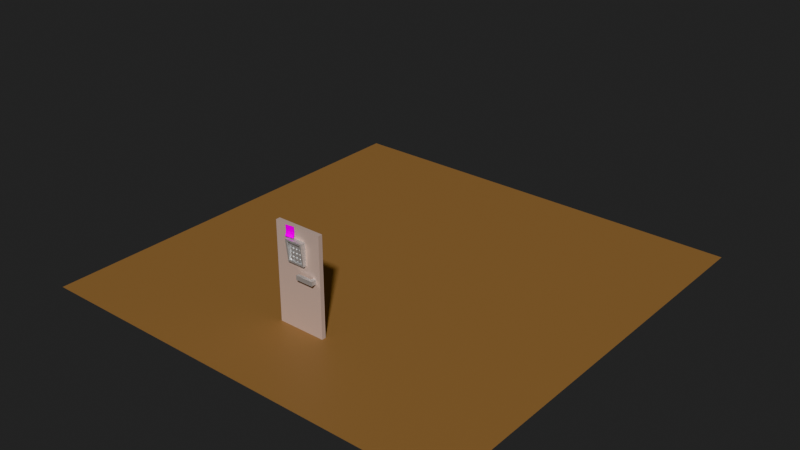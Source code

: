 # Source: room.blend  (saved by Blender 5.2.44; exported with 4.5.12 LTS)
import bpy
from mathutils import Matrix  # noqa: F401  (used for matrix-valued properties, if any)

bpy.ops.wm.read_factory_settings(use_empty=True)
scene = bpy.context.scene
scene.name = 'Scene'

# ---- collections
col_collection = bpy.data.collections.new('Collection'); scene.collection.children.link(col_collection)
col_components = bpy.data.collections.new('Components'); scene.collection.children.link(col_components)
col_components.hide_render = True
col_n_button = bpy.data.collections.new('N_Button'); col_components.children.link(col_n_button)

# ---- images (referenced by path relative to the original .blend; pixels are not part of the script)
import os
ASSET_DIR = os.environ.get("B2B_ASSET_DIR", "")  # directory of the original .blend (textures are referenced by path, not embedded)
HERE = os.path.dirname(os.path.abspath(__file__))  # packed textures are extracted next to this script under _unpacked/

def load_image(name, relpath, width, height, colorspace="sRGB"):
    """Load a texture the original file referenced (path relative to the .blend, or extracted next to this script)."""
    p = next((c for c in (os.path.join(HERE, relpath), os.path.join(ASSET_DIR, relpath)) if relpath and os.path.exists(c)), "")
    if p:
        img = bpy.data.images.load(p, check_existing=True)
        img.name = name
    else:  # same state as the original file: an image datablock whose file is absent (Cycles renders it pink)
        img = bpy.data.images.new(name, width, height)
        img.source = "FILE"
        img.filepath = "//" + (relpath or name)
    img.colorspace_settings.name = colorspace
    return img
img_sticky1_png = load_image('sticky1.png', 'sticky1.png', 1024, 1024, 'sRGB')

# ---- materials (node trees are filled in below, after node groups)
mat_material = bpy.data.materials.new('Material')
mat_material.alpha_threshold = 0.0
mat_material.use_backface_culling_lightprobe_volume = False
mat_material.roughness = 0.5
mat_material.line_color = (0.0, 0.0, 0.0, 1.0)
mat_material_007 = bpy.data.materials.new('Material.007')
mat_metal = bpy.data.materials.new('Metal')
mat_material_008 = bpy.data.materials.new('Material.008')
mat_black = bpy.data.materials.new('Black')

# ---- node groups
ng_geometry_nodes = bpy.data.node_groups.new('Geometry Nodes', 'GeometryNodeTree')
_s = ng_geometry_nodes.interface.new_socket(name='Geometry', in_out='OUTPUT', socket_type='NodeSocketGeometry')
_s = ng_geometry_nodes.interface.new_socket(name='Geometry', in_out='INPUT', socket_type='NodeSocketGeometry')
ng_geometry_nodes.is_modifier = True
# nodes of 'Geometry Nodes' reference scene objects; filled in after objects exist

# ---- material node trees
mat_material.use_nodes = True; mat_material.node_tree.nodes.clear()
_N = mat_material.node_tree.nodes; _L = mat_material.node_tree.links
n0 = _N.new('ShaderNodeOutputMaterial'); n0.name = 'Material Output'; n0.location = (200, 100)
n1 = _N.new('ShaderNodeBsdfPrincipled'); n1.name = 'Principled BSDF'; n1.location = (-200, 100)
n1.inputs[0].default_value = (0.3427, 0.1854, 0.07857, 1.0)
n1.inputs[10].default_value = 0.005
_L.new(n1.outputs[0], n0.inputs[0])
n0.is_active_output = True
mat_material_007.use_nodes = True; mat_material_007.node_tree.nodes.clear()
_N = mat_material_007.node_tree.nodes; _L = mat_material_007.node_tree.links
n0 = _N.new('ShaderNodeBsdfPrincipled'); n0.name = 'Principled BSDF'; n0.location = (-200, 100)
n0.inputs[0].default_value = (0.568, 0.4502, 0.3973, 1.0)
n0.inputs[10].default_value = 0.005
n1 = _N.new('ShaderNodeOutputMaterial'); n1.name = 'Material Output'; n1.location = (200, 100)
_L.new(n0.outputs[0], n1.inputs[0])
n1.is_active_output = True
mat_metal.use_nodes = True; mat_metal.node_tree.nodes.clear()
_N = mat_metal.node_tree.nodes; _L = mat_metal.node_tree.links
n0 = _N.new('ShaderNodeBsdfPrincipled'); n0.name = 'Principled BSDF'; n0.location = (-200, 100)
n0.inputs[1].default_value = 0.95
n0.inputs[2].default_value = 0.65
n0.inputs[10].default_value = 0.005
n1 = _N.new('ShaderNodeOutputMaterial'); n1.name = 'Material Output'; n1.location = (200, 100)
_L.new(n0.outputs[0], n1.inputs[0])
n1.is_active_output = True
mat_material_008.use_nodes = True; mat_material_008.node_tree.nodes.clear()
_N = mat_material_008.node_tree.nodes; _L = mat_material_008.node_tree.links
n0 = _N.new('ShaderNodeBsdfPrincipled'); n0.name = 'Principled BSDF'; n0.location = (-200, 100)
n0.inputs[10].default_value = 0.005
n1 = _N.new('ShaderNodeOutputMaterial'); n1.name = 'Material Output'; n1.location = (200, 100)
n2 = _N.new('ShaderNodeTexImage'); n2.name = 'Image Texture'; n2.location = (-490, 80)
n2.image = img_sticky1_png
_L.new(n0.outputs[0], n1.inputs[0])
_L.new(n2.outputs[0], n0.inputs[0])
n1.is_active_output = True
mat_black.use_nodes = True; mat_black.node_tree.nodes.clear()
_N = mat_black.node_tree.nodes; _L = mat_black.node_tree.links
n0 = _N.new('ShaderNodeBsdfPrincipled'); n0.name = 'Principled BSDF'; n0.location = (-200, 100)
n0.inputs[0].default_value = (0.1233, 0.1233, 0.1233, 1.0)
n0.inputs[10].default_value = 0.005
n1 = _N.new('ShaderNodeOutputMaterial'); n1.name = 'Material Output'; n1.location = (200, 100)
_L.new(n0.outputs[0], n1.inputs[0])
n1.is_active_output = True

# ---- world
world_world = bpy.data.worlds.new('World'); scene.world = world_world
world_world.use_nodes = True; world_world.node_tree.nodes.clear()
_N = world_world.node_tree.nodes; _L = world_world.node_tree.links
n0 = _N.new('ShaderNodeOutputWorld'); n0.name = 'World Output'; n0.location = (200, 100)
n1 = _N.new('ShaderNodeBackground'); n1.name = 'Background'; n1.location = (-200, 100)
n1.inputs[0].default_value = (0.05088, 0.05088, 0.05088, 1.0)
_L.new(n1.outputs[0], n0.inputs[0])
n0.is_active_output = True
world_world.color = (0.05088, 0.05088, 0.05088)
world_world.sun_shadow_jitter_overblur = 0.0

# ---- lights
light_sun = bpy.data.lights.new('Sun', 'SUN')
light_sun.energy = 3.0

# ---- meshes
me_plane = bpy.data.meshes.new('Plane')
me_plane.from_pydata([(10.0, 10.0, 0.0), (10.0, -10.0, 0.0), (-10.0, 10.0, 0.0), (-10.0, -10.0, 0.0)], [], [(0, 2, 3, 1)])
_uv = me_plane.uv_layers.new(name='UVMap')
_uv.uv.foreach_set('vector', [1.0, 7.55e-08, 1.0, 1.0, 1.987e-08, 1.0, 9.537e-08, 7.2e-15])
me_plane.materials.append(mat_material)
me_plane.use_mirror_vertex_groups = False
me_plane.update()
me_base = bpy.data.meshes.new('Base')
me_base.from_pydata([(-1.1, -0.1, 0.0), (-1.1, -0.1, 4.5), (-1.1, 0.1, 0.0), (-1.1, 0.1, 4.5), (1.1, -0.1, 0.0), (1.1, -0.1, 4.5), (1.1, 0.1, 0.0), (1.1, 0.1, 4.5)], [], [(0, 1, 3, 2), (2, 3, 7, 6), (6, 7, 5, 4), (4, 5, 1, 0), (2, 6, 4, 0), (7, 3, 1, 5)])
_uv = me_base.uv_layers.new(name='UVMap')
_uv.uv.foreach_set('vector', [0.375, 0.0, 0.625, 0.0, 0.625, 0.25, 0.375, 0.25, 0.375, 0.25, 0.625, 0.25, 0.625, 0.5, 0.375, 0.5, 0.375, 0.5, 0.625, 0.5, 0.625, 0.75, 0.375, 0.75, 0.375, 0.75, 0.625, 0.75, 0.625, 1.0, 0.375, 1.0, 0.125, 0.5, 0.375, 0.5, 0.375, 0.75, 0.125, 0.75, 0.625, 0.5, 0.875, 0.5, 0.875, 0.75, 0.625, 0.75])
me_base.materials.append(mat_material_007)
me_base.update()
me_n_keypad = bpy.data.meshes.new('N_Keypad')
me_n_keypad.from_pydata([(-0.4, 0.1, -0.5), (-0.4, 0.1, 0.5), (0.4, 0.1, -0.5), (0.4, 0.1, 0.5), (-0.4, -0.15, -0.5), (-0.4, -0.25, 0.5), (0.4, -0.25, 0.5), (0.4, -0.15, -0.5), (-0.4, -0.15, -0.4167), (-0.4, -0.25, 0.4167), (-0.4, 0.1, 0.4167), (-0.4, 0.1, -0.4167), (0.4, 0.1, 0.4167), (0.4, 0.1, -0.4167), (0.4, -0.25, 0.4167), (0.4, -0.15, -0.4167), (0.3333, 0.1, -0.5), (-0.3333, 0.1, -0.5), (-0.3333, 0.1, 0.5), (0.3333, 0.1, 0.5), (-0.3333, -0.15, -0.5), (0.3333, -0.15, -0.5), (0.3333, -0.25, 0.5), (-0.3333, -0.25, 0.5), (-0.3333, -0.25, 0.4167), (0.3333, -0.25, 0.4167), (-0.3333, -0.15, -0.4167), (0.3333, -0.15, -0.4167), (-0.3333, -0.05, 0.4167), (0.3333, -0.05, 0.4167), (-0.3333, -0.05, -0.4167), (0.3333, -0.05, -0.4167)], [], [(9, 5, 1, 10), (12, 3, 6, 14), (24, 9, 8, 26), (2, 13, 15, 7), (13, 12, 14, 15), (4, 8, 11, 0), (8, 9, 10, 11), (14, 25, 27, 15), (27, 25, 29, 31), (26, 8, 4, 20, 21, 7, 15, 27), (16, 2, 7, 21, 20, 4, 0, 17), (23, 5, 9, 24, 25, 14, 6, 22), (29, 28, 30, 31), (24, 26, 30, 28), (26, 27, 31, 30), (25, 24, 28, 29), (18, 1, 5, 23, 22, 6, 3, 19)])
_uv = me_n_keypad.uv_layers.new(name='UVMap')
_uv.uv.foreach_set('vector', [0.5417, 0.0, 0.625, 0.0, 0.625, 0.25, 0.5417, 0.25, 0.5417, 0.5, 0.625, 0.5, 0.625, 0.75, 0.5417, 0.75, 0.5972, 0.75, 0.625, 0.75, 0.375, 0.75, 0.4028, 0.75, 0.375, 0.5, 0.4583, 0.5, 0.4583, 0.75, 0.375, 0.75, 0.4583, 0.5, 0.5417, 0.5, 0.5417, 0.75, 0.4583, 0.75, 0.375, 0.0, 0.4583, 0.0, 0.4583, 0.25, 0.375, 0.25, 0.4583, 0.0, 0.5417, 0.0, 0.5417, 0.25, 0.4583, 0.25, 0.5417, 0.75, 0.5694, 0.75, 0.4306, 0.75, 0.4583, 0.75, 0.4306, 0.75, 0.5694, 0.75, 0.5694, 0.75, 0.4306, 0.75, 0.4028, 0.75, 0.375, 0.75, 0.125, 0.75, 0.2083, 0.75, 0.2917, 0.75, 0.375, 0.75, 0.4583, 0.75, 0.4306, 0.75, 0.2917, 0.5, 0.375, 0.5, 0.375, 0.75, 0.2917, 0.75, 0.2083, 0.75, 0.125, 0.75, 0.125, 0.5, 0.2083, 0.5, 0.7917, 0.75, 0.875, 0.75, 0.625, 0.75, 0.5972, 0.75, 0.5694, 0.75, 0.5417, 0.75, 0.625, 0.75, 0.7083, 0.75, 0.5694, 0.75, 0.5972, 0.75, 0.4028, 0.75, 0.4306, 0.75, 0.5972, 0.75, 0.4028, 0.75, 0.4028, 0.75, 0.5972, 0.75, 0.4028, 0.75, 0.4306, 0.75, 0.4306, 0.75, 0.4028, 0.75, 0.5694, 0.75, 0.5972, 0.75, 0.5972, 0.75, 0.5694, 0.75, 0.7917, 0.5, 0.875, 0.5, 0.875, 0.75, 0.7917, 0.75, 0.7083, 0.75, 0.625, 0.75, 0.625, 0.5, 0.7083, 0.5])
me_n_keypad.materials.append(mat_metal)
me_n_keypad.update()
me_n_sticky1 = bpy.data.meshes.new('N_Sticky1')
me_n_sticky1.from_pydata([(-0.6341, 0.89, -0.0897), (-0.1341, 0.89, -0.0897), (-0.6341, 0.99, 0.4103), (-0.1341, 0.99, 0.4103), (-0.6341, 0.99, 0.2853), (-0.6341, 0.99, 0.1603), (-0.6341, 0.965, 0.0353), (-0.1341, 0.965, 0.0353), (-0.1341, 0.99, 0.1603), (-0.1341, 0.99, 0.2853)], [], [(0, 1, 7, 6), (6, 7, 8, 5), (9, 3, 2, 4, 5, 8)])
_uv = me_n_sticky1.uv_layers.new(name='UVMap')
_uv.uv.foreach_set('vector', [0.0, 0.0, 1.0, 0.0, 1.0, 0.25, 0.0, 0.25, 0.0, 0.25, 1.0, 0.25, 1.0, 0.5, 0.0, 0.5, 1.0, 0.75, 1.0, 1.0, 0.0, 1.0, 0.0, 0.75, 0.0, 0.5, 1.0, 0.5])
me_n_sticky1.materials.append(mat_material_008)
me_n_sticky1.update()
me_n_handle = bpy.data.meshes.new('N_handle')
me_n_handle.from_pydata([(0.1, 0.75, -0.1), (0.1, 0.75, 0.1), (0.1, 0.9, -0.1), (0.1, 0.9, 0.1), (0.9, 0.75, -0.1), (0.9, 0.75, 0.1), (0.9, 0.9, -0.1), (0.9, 0.9, 0.1), (0.75, 0.9, -0.1), (0.75, 0.9, 0.1), (0.5, 0.75, -0.1), (0.5, 0.75, 0.1), (0.75, 1.0, 0.1), (0.9, 1.0, 0.1), (0.9, 1.0, -0.1), (0.75, 1.0, -0.1)], [], [(0, 1, 3, 2), (6, 4, 10, 0, 2, 8, 15, 14), (7, 5, 4, 6, 14, 13), (11, 1, 0, 10, 4, 5), (2, 3, 9, 8), (15, 12, 13, 14), (8, 9, 12, 15), (7, 13, 12, 9, 3, 1, 11, 5)])
_uv = me_n_handle.uv_layers.new(name='UVMap')
_uv.uv.foreach_set('vector', [0.375, 0.0, 0.625, 0.0, 0.625, 0.25, 0.375, 0.25, 0.375, 0.5, 0.375, 0.75, 0.25, 0.75, 0.125, 0.75, 0.125, 0.5, 0.25, 0.5, 0.25, 0.5, 0.375, 0.5, 0.625, 0.5, 0.625, 0.75, 0.375, 0.75, 0.375, 0.5, 0.375, 0.5, 0.625, 0.5, 0.625, 0.875, 0.625, 1.0, 0.375, 1.0, 0.375, 0.875, 0.375, 0.75, 0.625, 0.75, 0.375, 0.25, 0.625, 0.25, 0.625, 0.375, 0.375, 0.375, 0.375, 0.375, 0.625, 0.375, 0.625, 0.5, 0.375, 0.5, 0.375, 0.375, 0.625, 0.375, 0.625, 0.375, 0.375, 0.375, 0.625, 0.5, 0.625, 0.5, 0.75, 0.5, 0.75, 0.5, 0.875, 0.5, 0.875, 0.75, 0.75, 0.75, 0.625, 0.75])
me_n_handle.materials.append(mat_metal)
me_n_handle.update()
me_n_button = bpy.data.meshes.new('N_button')
me_n_button.from_pydata([(1.0, 1.0, 0.0), (1.0, -1.0, 0.0), (-1.0, 1.0, 0.0), (-1.0, -1.0, 0.0), (0.9625, -0.9625, 0.4), (0.9625, 0.9625, 0.4), (-0.9625, 0.9625, 0.4), (-0.9625, -0.9625, 0.4), (1.0, -0.3333, 0.0), (1.0, 0.3333, 0.0), (-1.0, 0.3333, 0.0), (-1.0, -0.3333, 0.0), (-0.9625, -0.3208, 0.75), (-0.9625, 0.3208, 0.75), (0.9625, 0.3208, 0.75), (0.9625, -0.3208, 0.75), (-0.3333, -1.0, 0.0), (0.3333, -1.0, 0.0), (0.3333, 1.0, 0.0), (-0.3333, 1.0, 0.0), (-0.3208, 0.9625, 0.75), (0.3208, 0.9625, 0.75), (0.3208, -0.9625, 0.75), (-0.3208, -0.9625, 0.75), (0.752, -0.752, 0.75), (-0.752, -0.752, 0.75), (0.752, 0.752, 0.75), (-0.752, 0.752, 0.75), (0.9023, -0.9023, 0.25), (-0.9023, -0.9023, 0.25), (0.9023, 0.9023, 0.25), (-0.9023, 0.9023, 0.25)], [], [(10, 13, 6, 2), (18, 21, 5, 0), (8, 15, 4, 1), (16, 23, 7, 3), (26, 14, 5, 21), (22, 4, 15, 24), (24, 15, 14, 26), (0, 5, 14, 9), (9, 14, 15, 8), (3, 7, 12, 11), (11, 12, 13, 10), (12, 25, 27, 13), (25, 24, 26, 27), (7, 23, 25, 12), (23, 22, 24, 25), (13, 27, 20, 6), (27, 26, 21, 20), (1, 4, 22, 17), (17, 22, 23, 16), (2, 6, 20, 19), (19, 20, 21, 18), (29, 28, 30, 31)])
me_n_button.polygons.foreach_set('material_index', [0, 0, 0, 0, 0, 0, 0, 0, 0, 0, 0, 0, 0, 0, 0, 0, 0, 0, 0, 0, 0, 1])
_uv = me_n_button.uv_layers.new(name='UVMap')
_uv.uv.foreach_set('vector', [0.625, 0.6667, 0.75, 0.6667, 0.75, 0.75, 0.625, 0.75, 0.125, 0.6667, 0.25, 0.6667, 0.25, 0.75, 0.125, 0.75, 0.375, 0.9167, 0.5, 0.9167, 0.5, 1.0, 0.375, 1.0, 0.375, 0.6667, 0.5, 0.6667, 0.5, 0.75, 0.375, 0.75, 0.3333, 0.6389, 0.3333, 0.6667, 0.25, 0.75, 0.25, 0.6667, 0.5, 0.5833, 0.5, 0.5, 0.4167, 0.5833, 0.4167, 0.6111, 0.4167, 0.6111, 0.4167, 0.5833, 0.3333, 0.6667, 0.3333, 0.6389, 0.375, 0.75, 0.5, 0.75, 0.5, 0.8333, 0.375, 0.8333, 0.375, 0.8333, 0.5, 0.8333, 0.5, 0.9167, 0.375, 0.9167, 0.625, 0.5, 0.75, 0.5, 0.75, 0.5833, 0.625, 0.5833, 0.625, 0.5833, 0.75, 0.5833, 0.75, 0.6667, 0.625, 0.6667, 0.4167, 0.6667, 0.4167, 0.6389, 0.3333, 0.6111, 0.3333, 0.5833, 0.4167, 0.6389, 0.4167, 0.6111, 0.3333, 0.6389, 0.3333, 0.6111, 0.5, 0.75, 0.5, 0.6667, 0.4167, 0.6389, 0.4167, 0.6667, 0.5, 0.6667, 0.5, 0.5833, 0.4167, 0.6111, 0.4167, 0.6389, 0.3333, 0.5833, 0.3333, 0.6111, 0.25, 0.5833, 0.25, 0.5, 0.3333, 0.6111, 0.3333, 0.6389, 0.25, 0.6667, 0.25, 0.5833, 0.375, 0.5, 0.5, 0.5, 0.5, 0.5833, 0.375, 0.5833, 0.375, 0.5833, 0.5, 0.5833, 0.5, 0.6667, 0.375, 0.6667, 0.125, 0.5, 0.25, 0.5, 0.25, 0.5833, 0.125, 0.5833, 0.125, 0.5833, 0.25, 0.5833, 0.25, 0.6667, 0.125, 0.6667, 0.4167, 0.6389, 0.4167, 0.6111, 0.3333, 0.6389, 0.3333, 0.6111])
me_n_button.materials.append(mat_metal)
me_n_button.materials.append(mat_black)
me_n_button.update()
me_n_cube_001 = bpy.data.meshes.new('N_cube.001')
me_n_cube_001.from_pydata([(-1.1, -1.1, 0.0), (-0.9975, -0.9975, 0.5), (-1.1, 1.1, 0.0), (-0.9975, 0.9975, 0.5), (1.1, -1.1, 0.0), (0.9975, -0.9975, 0.5), (1.1, 1.1, 0.0), (0.9975, 0.9975, 0.5), (-1.1, -1.1, 0.5), (-1.1, 1.1, 0.5), (1.1, 1.1, 0.5), (1.1, -1.1, 0.5)], [], [(0, 8, 9, 2), (2, 9, 10, 6), (6, 10, 11, 4), (4, 11, 8, 0), (1, 3, 9, 8), (3, 7, 10, 9), (7, 5, 11, 10), (5, 1, 8, 11)])
_uv = me_n_cube_001.uv_layers.new(name='UVMap')
_uv.uv.foreach_set('vector', [0.375, 0.0, 0.625, 0.0, 0.625, 0.25, 0.375, 0.25, 0.375, 0.25, 0.625, 0.25, 0.625, 0.5, 0.375, 0.5, 0.375, 0.5, 0.625, 0.5, 0.625, 0.75, 0.375, 0.75, 0.375, 0.75, 0.625, 0.75, 0.625, 1.0, 0.375, 1.0, 0.8693, 0.7443, 0.8693, 0.5057, 0.875, 0.5, 0.875, 0.75, 0.8693, 0.5057, 0.6307, 0.5057, 0.625, 0.5, 0.875, 0.5, 0.6307, 0.5057, 0.6307, 0.7443, 0.625, 0.75, 0.625, 0.5, 0.6307, 0.7443, 0.8693, 0.7443, 0.875, 0.75, 0.625, 0.75])
me_n_cube_001.materials.append(mat_metal)
me_n_cube_001.update()

# ---- objects
ob_plane = bpy.data.objects.new('Plane', me_plane)
ob_sun = bpy.data.objects.new('Sun', light_sun)
ob_door = bpy.data.objects.new('Door', None)
ob_base = bpy.data.objects.new('Base', me_base)
ob_keypad = bpy.data.objects.new('Keypad', me_n_keypad)
ob_sticky1 = bpy.data.objects.new('Sticky1', me_n_sticky1)
ob_handle = bpy.data.objects.new('handle', me_n_handle)
ob_cube_001 = bpy.data.objects.new('Cube.001', me_n_button)
ob_cube_002 = bpy.data.objects.new('Cube.002', me_n_cube_001)
_N = ng_geometry_nodes.nodes; _L = ng_geometry_nodes.links
n0 = _N.new('NodeGroupInput'); n0.name = 'Group Input'; n0.location = (-340, 0)
n1 = _N.new('NodeGroupOutput'); n1.name = 'Group Output'; n1.location = (696, 0)
n2 = _N.new('GeometryNodeMeshGrid'); n2.name = 'Grid'; n2.location = (-669, -107)
n2.inputs[0].default_value = 0.55
n2.inputs[1].default_value = 0.35
n2.inputs[2].default_value = 4
n3 = _N.new('GeometryNodeInstanceOnPoints'); n3.name = 'Instance on Points'; n3.location = (86, -70)
n3.inputs[5].default_value = (1.571, 0.0, 0.0)
n3.inputs[6].default_value = (0.075, 0.075, 0.075)
n4 = _N.new('GeometryNodeJoinGeometry'); n4.name = 'Join Geometry'; n4.location = (293, -9)
n5 = _N.new('GeometryNodeCollectionInfo'); n5.name = 'Collection Info'; n5.location = (-288, -180)
n5.inputs[0].default_value = col_n_button
n6 = _N.new('GeometryNodeTransform'); n6.name = 'Transform Geometry'; n6.location = (-505, -100)
n6.width = 160
n6.inputs[1].default_value = (0.0, -0.05, 0.0)
n6.inputs[2].default_value = (1.571, 1.571, 0.0)
_L.new(n3.outputs[0], n4.inputs[0])
_L.new(n0.outputs[0], n4.inputs[0])
_L.new(n4.outputs[0], n1.inputs[0])
_L.new(n2.outputs[0], n6.inputs[0])
_L.new(n6.outputs[0], n3.inputs[0])
_L.new(n5.outputs[0], n3.inputs[2])
n1.is_active_output = True

# ---- transforms, parenting, visibility, modifiers, constraints
ob_plane.location = (0.0, 7.0, 0.0)
ob_plane.lock_rotations_4d = False
ob_plane.empty_display_type = 'ARROWS'
ob_plane.lineart.crease_threshold = 0.0
ob_sun.location = (10.0, -10.0, 20.0)
ob_sun.rotation_euler = (0.5236, 0.5236, 0.0)
ob_sun.hide_select = True
ob_sun.hide_render = True
ob_door.location = (-1.1, 1.1, 0.0)
ob_base.parent = ob_door
ob_base.matrix_parent_inverse = Matrix(((1.0, 0.0, 0.0, 1.1), (0.0, 1.0, 0.0, -0.1), (0.0, 0.0, 1.0, 0.0), (-0.0, 0.0, -0.0, 1.0)))
ob_base.location = (0.0, 0.1, 0.0)
ob_keypad.parent = ob_door
ob_keypad.matrix_parent_inverse = Matrix(((1.0, 0.0, 0.0, 1.1), (0.0, 1.0, 0.0, -0.1), (0.0, 0.0, 1.0, 0.0), (-0.0, 0.0, -0.0, 1.0)))
ob_keypad.location = (0.0, 0.0, 3.5)
_m = ob_keypad.modifiers.new('GeometryNodes', 'NODES')
_m.node_group = ng_geometry_nodes
ob_sticky1.parent = ob_door
ob_sticky1.matrix_parent_inverse = Matrix(((1.0, 0.0, 0.0, 1.1), (0.0, 1.0, 0.0, -1.1), (0.0, 0.0, 1.0, 0.0), (-0.0, 0.0, -0.0, 1.0)))
ob_sticky1.location = (0.0, 0.1, 4.13)
ob_sticky1.rotation_euler = (0.0, -0.08727, 0.0)
ob_sticky1.scale = (0.9, 0.9, 0.9)
ob_handle.parent = ob_door
ob_handle.matrix_parent_inverse = Matrix(((1.0, 0.0, 0.0, 1.1), (0.0, 1.0, 0.0, -1.1), (0.0, 0.0, 1.0, 0.0), (-0.0, 0.0, -0.0, 1.0)))
ob_handle.location = (0.0, 0.0, 2.5)
ob_cube_001.location = (0.0, 0.0, 0.4)
ob_cube_002.location = (0.0, 0.0, 0.0)

# ---- collection membership
col_collection.objects.link(ob_plane)
col_collection.objects.link(ob_sun)
col_collection.objects.link(ob_door)
col_collection.objects.link(ob_base)
col_collection.objects.link(ob_keypad)
col_collection.objects.link(ob_sticky1)
col_collection.objects.link(ob_handle)
col_n_button.objects.link(ob_cube_001)
col_n_button.objects.link(ob_cube_002)

# ---- scene / render settings (as saved in the file)
scene.frame_start = 0; scene.frame_end = 240; scene.frame_set(0)
scene.render.engine = 'BLENDER_EEVEE_NEXT'
scene.render.bake_bias = 0.0
scene.render.bake_samples = 0
scene.render.compositor_device = 'GPU'
scene.cycles.samples = 32
scene.eevee.use_volume_custom_range = False
scene.eevee.fast_gi_thickness_near = 0.1
scene.eevee.fast_gi_thickness_far = 0.0
scene.eevee.ray_tracing_options.screen_trace_thickness = 0.1
scene.view_settings.view_transform = 'Khronos PBR Neutral'
bpy.context.view_layer.update()

# ---- added for rendering (the .blend has no active camera and no usable light): camera, sun
cam_auto = bpy.data.cameras.new('AutoCamera')
cam_auto.lens = 50.0
cam_auto.sensor_width = 36.0
cam_auto.clip_end = 1000.0
ob_auto_camera = bpy.data.objects.new('AutoCamera', cam_auto)
scene.collection.objects.link(ob_auto_camera)
ob_auto_camera.location = (26.4984, -24.7981, 23.4488)
ob_auto_camera.rotation_euler = (1.09748, -7.21219e-08, 0.694738)
scene.camera = ob_auto_camera
light_auto_sun = bpy.data.lights.new('AutoSun', 'SUN')
light_auto_sun.energy = 3.0
light_auto_sun.angle = 0.0523599
ob_auto_sun = bpy.data.objects.new('AutoSun', light_auto_sun)
scene.collection.objects.link(ob_auto_sun)
ob_auto_sun.rotation_euler = (0.872665, 0.174533, 0.523599)
bpy.context.view_layer.update()
